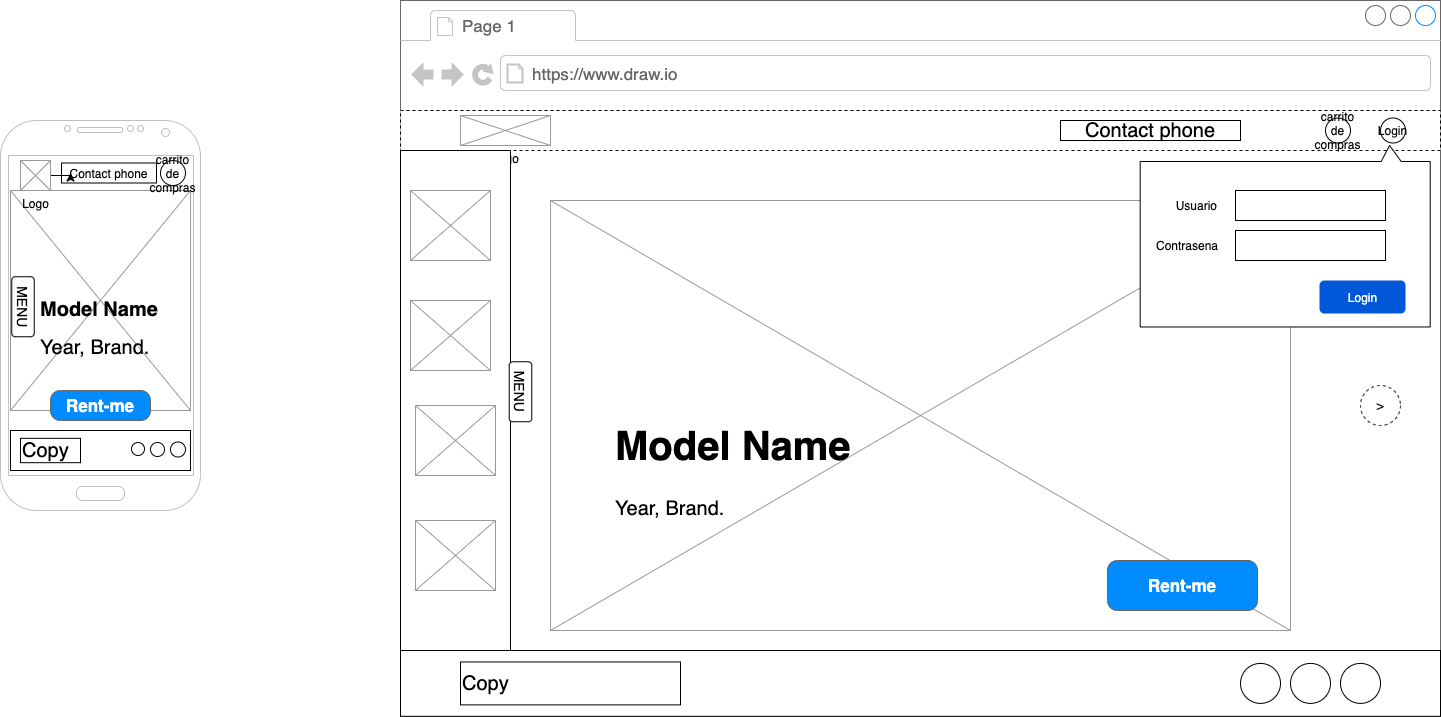

The diagram above was exported from draw.io. Its source (the exported page's mxGraphModel, read from the mxfile embedded in the PNG):
<mxGraphModel dx="2047" dy="1116" grid="1" gridSize="10" guides="1" tooltips="1" connect="1" arrows="1" fold="1" page="1" pageScale="1" pageWidth="827" pageHeight="1169" math="0" shadow="0">
  <root>
    <mxCell id="0" />
    <mxCell id="1" parent="0" />
    <mxCell id="9WDAI3Ae-Bv3AzasTmyr-1" value="" style="strokeWidth=1;shadow=0;dashed=0;align=right;html=1;shape=mxgraph.mockup.containers.browserWindow;rSize=0;strokeColor=#666666;strokeColor2=#008cff;strokeColor3=#c4c4c4;mainText=,;recursiveResize=0;" parent="1" vertex="1">
      <mxGeometry x="110" y="180" width="1040" height="715.82" as="geometry" />
    </mxCell>
    <mxCell id="9WDAI3Ae-Bv3AzasTmyr-2" value="Page 1" style="strokeWidth=1;shadow=0;dashed=0;align=center;html=1;shape=mxgraph.mockup.containers.anchor;fontSize=17;fontColor=#666666;align=left;" parent="9WDAI3Ae-Bv3AzasTmyr-1" vertex="1">
      <mxGeometry x="60" y="12" width="110" height="26" as="geometry" />
    </mxCell>
    <mxCell id="9WDAI3Ae-Bv3AzasTmyr-3" value="https://www.draw.io" style="strokeWidth=1;shadow=0;dashed=0;align=center;html=1;shape=mxgraph.mockup.containers.anchor;rSize=0;fontSize=17;fontColor=#666666;align=left;" parent="9WDAI3Ae-Bv3AzasTmyr-1" vertex="1">
      <mxGeometry x="130" y="60" width="250" height="26" as="geometry" />
    </mxCell>
    <mxCell id="9WDAI3Ae-Bv3AzasTmyr-4" value="" style="rounded=0;whiteSpace=wrap;html=1;dashed=1;" parent="9WDAI3Ae-Bv3AzasTmyr-1" vertex="1">
      <mxGeometry y="110" width="1040" height="40" as="geometry" />
    </mxCell>
    <mxCell id="9WDAI3Ae-Bv3AzasTmyr-7" value="" style="ellipse;whiteSpace=wrap;html=1;dashed=1;" parent="9WDAI3Ae-Bv3AzasTmyr-1" vertex="1">
      <mxGeometry x="40" y="385" width="40" height="40" as="geometry" />
    </mxCell>
    <mxCell id="9WDAI3Ae-Bv3AzasTmyr-8" value="" style="ellipse;whiteSpace=wrap;html=1;dashed=1;" parent="9WDAI3Ae-Bv3AzasTmyr-1" vertex="1">
      <mxGeometry x="960" y="385" width="40" height="40" as="geometry" />
    </mxCell>
    <mxCell id="9WDAI3Ae-Bv3AzasTmyr-9" value="&amp;lt;" style="text;html=1;strokeColor=none;fillColor=none;align=center;verticalAlign=middle;whiteSpace=wrap;rounded=0;dashed=1;" parent="9WDAI3Ae-Bv3AzasTmyr-1" vertex="1">
      <mxGeometry x="30" y="390" width="60" height="30" as="geometry" />
    </mxCell>
    <mxCell id="9WDAI3Ae-Bv3AzasTmyr-10" value="&amp;gt;" style="text;html=1;strokeColor=none;fillColor=none;align=center;verticalAlign=middle;whiteSpace=wrap;rounded=0;dashed=1;" parent="9WDAI3Ae-Bv3AzasTmyr-1" vertex="1">
      <mxGeometry x="950" y="390" width="60" height="30" as="geometry" />
    </mxCell>
    <mxCell id="9WDAI3Ae-Bv3AzasTmyr-12" value="&lt;span style=&quot;color: rgba(0 , 0 , 0 , 0) ; font-family: monospace ; font-size: 0px&quot;&gt;%3CmxGraphModel%3E%3Croot%3E%3CmxCell%20id%3D%220%22%2F%3E%3CmxCell%20id%3D%221%22%20parent%3D%220%22%2F%3E%3CmxCell%20id%3D%222%22%20value%3D%22%22%20style%3D%22ellipse%3BwhiteSpace%3Dwrap%3Bhtml%3D1%3B%22%20vertex%3D%221%22%20parent%3D%221%22%3E%3CmxGeometry%20x%3D%221050%22%20y%3D%22842.9100000000001%22%20width%3D%2240%22%20height%3D%2240%22%20as%3D%22geometry%22%2F%3E%3C%2FmxCell%3E%3C%2Froot%3E%3C%2FmxGraphModel%3E&lt;/span&gt;" style="verticalLabelPosition=bottom;shadow=0;dashed=0;align=center;html=1;verticalAlign=top;strokeWidth=1;shape=mxgraph.mockup.graphics.simpleIcon;strokeColor=#999999;" parent="9WDAI3Ae-Bv3AzasTmyr-1" vertex="1">
      <mxGeometry x="150" y="200" width="740" height="430" as="geometry" />
    </mxCell>
    <mxCell id="9WDAI3Ae-Bv3AzasTmyr-13" value="&lt;h1 style=&quot;font-size: 40px&quot;&gt;&lt;font style=&quot;font-size: 40px&quot;&gt;Model Name&lt;/font&gt;&lt;/h1&gt;&lt;div style=&quot;font-size: 20px&quot;&gt;Year, Brand&lt;span&gt;.&lt;/span&gt;&lt;/div&gt;" style="text;html=1;strokeColor=none;fillColor=none;spacing=5;spacingTop=-20;whiteSpace=wrap;overflow=hidden;rounded=0;dashed=1;" parent="9WDAI3Ae-Bv3AzasTmyr-1" vertex="1">
      <mxGeometry x="210" y="405" width="280" height="135" as="geometry" />
    </mxCell>
    <mxCell id="9WDAI3Ae-Bv3AzasTmyr-14" value="Rent-me" style="strokeWidth=1;shadow=0;dashed=0;align=center;html=1;shape=mxgraph.mockup.buttons.button;strokeColor=#666666;fontColor=#ffffff;mainText=;buttonStyle=round;fontSize=17;fontStyle=1;fillColor=#008cff;whiteSpace=wrap;" parent="9WDAI3Ae-Bv3AzasTmyr-1" vertex="1">
      <mxGeometry x="707" y="560" width="150" height="50" as="geometry" />
    </mxCell>
    <mxCell id="9WDAI3Ae-Bv3AzasTmyr-15" value="" style="rounded=0;whiteSpace=wrap;html=1;" parent="9WDAI3Ae-Bv3AzasTmyr-1" vertex="1">
      <mxGeometry y="650" width="1040" height="65.82" as="geometry" />
    </mxCell>
    <mxCell id="9WDAI3Ae-Bv3AzasTmyr-18" value="Copy" style="rounded=0;whiteSpace=wrap;html=1;fontSize=20;align=left;" parent="9WDAI3Ae-Bv3AzasTmyr-1" vertex="1">
      <mxGeometry x="60" y="661.46" width="220" height="42.91" as="geometry" />
    </mxCell>
    <mxCell id="9WDAI3Ae-Bv3AzasTmyr-19" value="" style="ellipse;whiteSpace=wrap;html=1;" parent="9WDAI3Ae-Bv3AzasTmyr-1" vertex="1">
      <mxGeometry x="840" y="662.9100000000001" width="40" height="40" as="geometry" />
    </mxCell>
    <mxCell id="9WDAI3Ae-Bv3AzasTmyr-20" value="" style="ellipse;whiteSpace=wrap;html=1;" parent="9WDAI3Ae-Bv3AzasTmyr-1" vertex="1">
      <mxGeometry x="890" y="662.9100000000001" width="40" height="40" as="geometry" />
    </mxCell>
    <mxCell id="9WDAI3Ae-Bv3AzasTmyr-21" value="" style="ellipse;whiteSpace=wrap;html=1;" parent="9WDAI3Ae-Bv3AzasTmyr-1" vertex="1">
      <mxGeometry x="940" y="662.9100000000001" width="40" height="40" as="geometry" />
    </mxCell>
    <mxCell id="9WDAI3Ae-Bv3AzasTmyr-17" value="Contact phone" style="rounded=0;whiteSpace=wrap;html=1;fontSize=20;" parent="9WDAI3Ae-Bv3AzasTmyr-1" vertex="1">
      <mxGeometry x="660" y="120" width="180" height="20" as="geometry" />
    </mxCell>
    <mxCell id="9WDAI3Ae-Bv3AzasTmyr-23" value="Logo" style="verticalLabelPosition=bottom;shadow=0;dashed=0;align=center;html=1;verticalAlign=top;strokeWidth=1;shape=mxgraph.mockup.graphics.simpleIcon;strokeColor=#999999;" parent="9WDAI3Ae-Bv3AzasTmyr-1" vertex="1">
      <mxGeometry x="60" y="115" width="90" height="30" as="geometry" />
    </mxCell>
    <mxCell id="9WDAI3Ae-Bv3AzasTmyr-24" value="carrito de compras&lt;br&gt;" style="ellipse;whiteSpace=wrap;html=1;" parent="9WDAI3Ae-Bv3AzasTmyr-1" vertex="1">
      <mxGeometry x="925" y="117.5" width="25" height="25" as="geometry" />
    </mxCell>
    <mxCell id="9WDAI3Ae-Bv3AzasTmyr-34" value="MENU" style="rounded=1;whiteSpace=wrap;html=1;fontSize=14;align=center;rotation=90;" parent="9WDAI3Ae-Bv3AzasTmyr-1" vertex="1">
      <mxGeometry x="-21.25" y="387.5" width="77.5" height="35" as="geometry" />
    </mxCell>
    <mxCell id="ibZY5efwjZtove9PFeDg-4" value="" style="rounded=0;whiteSpace=wrap;html=1;rotation=90;" parent="9WDAI3Ae-Bv3AzasTmyr-1" vertex="1">
      <mxGeometry x="-195" y="345" width="500" height="110" as="geometry" />
    </mxCell>
    <mxCell id="ibZY5efwjZtove9PFeDg-5" value="MENU" style="rounded=1;whiteSpace=wrap;html=1;fontSize=14;align=center;rotation=90;" parent="9WDAI3Ae-Bv3AzasTmyr-1" vertex="1">
      <mxGeometry x="90" y="380" width="60" height="22.5" as="geometry" />
    </mxCell>
    <mxCell id="ibZY5efwjZtove9PFeDg-6" value="&lt;span style=&quot;color: rgba(0 , 0 , 0 , 0) ; font-family: monospace ; font-size: 0px&quot;&gt;%3CmxGraphModel%3E%3Croot%3E%3CmxCell%20id%3D%220%22%2F%3E%3CmxCell%20id%3D%221%22%20parent%3D%220%22%2F%3E%3CmxCell%20id%3D%222%22%20value%3D%22%22%20style%3D%22ellipse%3BwhiteSpace%3Dwrap%3Bhtml%3D1%3B%22%20vertex%3D%221%22%20parent%3D%221%22%3E%3CmxGeometry%20x%3D%221050%22%20y%3D%22842.9100000000001%22%20width%3D%2240%22%20height%3D%2240%22%20as%3D%22geometry%22%2F%3E%3C%2FmxCell%3E%3C%2Froot%3E%3C%2FmxGraphModel%3E&lt;/span&gt;" style="verticalLabelPosition=bottom;shadow=0;dashed=0;align=center;html=1;verticalAlign=top;strokeWidth=1;shape=mxgraph.mockup.graphics.simpleIcon;strokeColor=#999999;" parent="9WDAI3Ae-Bv3AzasTmyr-1" vertex="1">
      <mxGeometry x="10" y="190" width="80" height="70" as="geometry" />
    </mxCell>
    <mxCell id="ibZY5efwjZtove9PFeDg-7" value="&lt;span style=&quot;color: rgba(0 , 0 , 0 , 0) ; font-family: monospace ; font-size: 0px&quot;&gt;%3CmxGraphModel%3E%3Croot%3E%3CmxCell%20id%3D%220%22%2F%3E%3CmxCell%20id%3D%221%22%20parent%3D%220%22%2F%3E%3CmxCell%20id%3D%222%22%20value%3D%22%22%20style%3D%22ellipse%3BwhiteSpace%3Dwrap%3Bhtml%3D1%3B%22%20vertex%3D%221%22%20parent%3D%221%22%3E%3CmxGeometry%20x%3D%221050%22%20y%3D%22842.9100000000001%22%20width%3D%2240%22%20height%3D%2240%22%20as%3D%22geometry%22%2F%3E%3C%2FmxCell%3E%3C%2Froot%3E%3C%2FmxGraphModel%3E&lt;/span&gt;" style="verticalLabelPosition=bottom;shadow=0;dashed=0;align=center;html=1;verticalAlign=top;strokeWidth=1;shape=mxgraph.mockup.graphics.simpleIcon;strokeColor=#999999;" parent="9WDAI3Ae-Bv3AzasTmyr-1" vertex="1">
      <mxGeometry x="10" y="300" width="80" height="70" as="geometry" />
    </mxCell>
    <mxCell id="ibZY5efwjZtove9PFeDg-8" value="&lt;span style=&quot;color: rgba(0 , 0 , 0 , 0) ; font-family: monospace ; font-size: 0px&quot;&gt;%3CmxGraphModel%3E%3Croot%3E%3CmxCell%20id%3D%220%22%2F%3E%3CmxCell%20id%3D%221%22%20parent%3D%220%22%2F%3E%3CmxCell%20id%3D%222%22%20value%3D%22%22%20style%3D%22ellipse%3BwhiteSpace%3Dwrap%3Bhtml%3D1%3B%22%20vertex%3D%221%22%20parent%3D%221%22%3E%3CmxGeometry%20x%3D%221050%22%20y%3D%22842.9100000000001%22%20width%3D%2240%22%20height%3D%2240%22%20as%3D%22geometry%22%2F%3E%3C%2FmxCell%3E%3C%2Froot%3E%3C%2FmxGraphModel%3E&lt;/span&gt;" style="verticalLabelPosition=bottom;shadow=0;dashed=0;align=center;html=1;verticalAlign=top;strokeWidth=1;shape=mxgraph.mockup.graphics.simpleIcon;strokeColor=#999999;" parent="9WDAI3Ae-Bv3AzasTmyr-1" vertex="1">
      <mxGeometry x="15" y="405" width="80" height="70" as="geometry" />
    </mxCell>
    <mxCell id="ibZY5efwjZtove9PFeDg-9" value="&lt;span style=&quot;color: rgba(0 , 0 , 0 , 0) ; font-family: monospace ; font-size: 0px&quot;&gt;%3CmxGraphModel%3E%3Croot%3E%3CmxCell%20id%3D%220%22%2F%3E%3CmxCell%20id%3D%221%22%20parent%3D%220%22%2F%3E%3CmxCell%20id%3D%222%22%20value%3D%22%22%20style%3D%22ellipse%3BwhiteSpace%3Dwrap%3Bhtml%3D1%3B%22%20vertex%3D%221%22%20parent%3D%221%22%3E%3CmxGeometry%20x%3D%221050%22%20y%3D%22842.9100000000001%22%20width%3D%2240%22%20height%3D%2240%22%20as%3D%22geometry%22%2F%3E%3C%2FmxCell%3E%3C%2Froot%3E%3C%2FmxGraphModel%3E&lt;/span&gt;" style="verticalLabelPosition=bottom;shadow=0;dashed=0;align=center;html=1;verticalAlign=top;strokeWidth=1;shape=mxgraph.mockup.graphics.simpleIcon;strokeColor=#999999;" parent="9WDAI3Ae-Bv3AzasTmyr-1" vertex="1">
      <mxGeometry x="15" y="520" width="80" height="70" as="geometry" />
    </mxCell>
    <mxCell id="z2jWFrV8w5RifB5UPBNK-1" value="Login" style="ellipse;whiteSpace=wrap;html=1;" parent="9WDAI3Ae-Bv3AzasTmyr-1" vertex="1">
      <mxGeometry x="980" y="117.5" width="25" height="25" as="geometry" />
    </mxCell>
    <mxCell id="z2jWFrV8w5RifB5UPBNK-2" value="" style="shape=callout;whiteSpace=wrap;html=1;perimeter=calloutPerimeter;rotation=-180;size=16;position=0.1;position2=0.14;" parent="9WDAI3Ae-Bv3AzasTmyr-1" vertex="1">
      <mxGeometry x="739.69" y="145" width="290" height="181.49" as="geometry" />
    </mxCell>
    <mxCell id="z2jWFrV8w5RifB5UPBNK-4" value="" style="rounded=0;whiteSpace=wrap;html=1;" parent="9WDAI3Ae-Bv3AzasTmyr-1" vertex="1">
      <mxGeometry x="835" y="190" width="150" height="30" as="geometry" />
    </mxCell>
    <mxCell id="z2jWFrV8w5RifB5UPBNK-5" value="" style="rounded=0;whiteSpace=wrap;html=1;" parent="9WDAI3Ae-Bv3AzasTmyr-1" vertex="1">
      <mxGeometry x="835" y="230" width="150" height="30" as="geometry" />
    </mxCell>
    <mxCell id="z2jWFrV8w5RifB5UPBNK-6" value="Usuario" style="text;html=1;strokeColor=none;fillColor=none;align=right;verticalAlign=middle;whiteSpace=wrap;rounded=0;" parent="9WDAI3Ae-Bv3AzasTmyr-1" vertex="1">
      <mxGeometry x="759" y="190" width="60" height="30" as="geometry" />
    </mxCell>
    <mxCell id="z2jWFrV8w5RifB5UPBNK-7" value="Contrasena" style="text;html=1;strokeColor=none;fillColor=none;align=right;verticalAlign=middle;whiteSpace=wrap;rounded=0;" parent="9WDAI3Ae-Bv3AzasTmyr-1" vertex="1">
      <mxGeometry x="760" y="230" width="60" height="30" as="geometry" />
    </mxCell>
    <mxCell id="z2jWFrV8w5RifB5UPBNK-8" value="Login" style="rounded=1;fillColor=#0057D8;align=center;strokeColor=none;html=1;fontColor=#ffffff;fontSize=12;sketch=0;" parent="9WDAI3Ae-Bv3AzasTmyr-1" vertex="1">
      <mxGeometry x="919" y="280" width="86" height="33" as="geometry" />
    </mxCell>
    <mxCell id="9WDAI3Ae-Bv3AzasTmyr-25" value="&lt;span style=&quot;color: rgba(0 , 0 , 0 , 0) ; font-family: monospace ; font-size: 0px&quot;&gt;%3CmxGraphModel%3E%3Croot%3E%3CmxCell%20id%3D%220%22%2F%3E%3CmxCell%20id%3D%221%22%20parent%3D%220%22%2F%3E%3CmxCell%20id%3D%222%22%20value%3D%22%26lt%3Bspan%20style%3D%26quot%3Bcolor%3A%20rgba(0%20%2C%200%20%2C%200%20%2C%200)%20%3B%20font-family%3A%20monospace%20%3B%20font-size%3A%200px%26quot%3B%26gt%3B%253CmxGraphModel%253E%253Croot%253E%253CmxCell%2520id%253D%25220%2522%252F%253E%253CmxCell%2520id%253D%25221%2522%2520parent%253D%25220%2522%252F%253E%253CmxCell%2520id%253D%25222%2522%2520value%253D%2522%2522%2520style%253D%2522ellipse%253BwhiteSpace%253Dwrap%253Bhtml%253D1%253B%2522%2520vertex%253D%25221%2522%2520parent%253D%25221%2522%253E%253CmxGeometry%2520x%253D%25221050%2522%2520y%253D%2522842.9100000000001%2522%2520width%253D%252240%2522%2520height%253D%252240%2522%2520as%253D%2522geometry%2522%252F%253E%253C%252FmxCell%253E%253C%252Froot%253E%253C%252FmxGraphModel%253E%26lt%3B%2Fspan%26gt%3B%22%20style%3D%22verticalLabelPosition%3Dbottom%3Bshadow%3D0%3Bdashed%3D0%3Balign%3Dcenter%3Bhtml%3D1%3BverticalAlign%3Dtop%3BstrokeWidth%3D1%3Bshape%3Dmxgraph.mockup.graphics.simpleIcon%3BstrokeColor%3D%23999999%3B%22%20vertex%3D%221%22%20parent%3D%221%22%3E%3CmxGeometry%20x%3D%22-280%22%20y%3D%22330%22%20width%3D%22150%22%20height%3D%22310%22%20as%3D%22geometry%22%2F%3E%3C%2FmxCell%3E%3C%2Froot%3E%3C%2FmxGraphModel%3E&lt;/span&gt;" style="verticalLabelPosition=bottom;verticalAlign=top;html=1;shadow=0;dashed=0;strokeWidth=1;shape=mxgraph.android.phone2;strokeColor=#c0c0c0;fontSize=20;" parent="1" vertex="1">
      <mxGeometry x="-290" y="300" width="200" height="390" as="geometry" />
    </mxCell>
    <mxCell id="9WDAI3Ae-Bv3AzasTmyr-28" value="&lt;span style=&quot;color: rgba(0 , 0 , 0 , 0) ; font-family: monospace ; font-size: 0px&quot;&gt;%3CmxGraphModel%3E%3Croot%3E%3CmxCell%20id%3D%220%22%2F%3E%3CmxCell%20id%3D%221%22%20parent%3D%220%22%2F%3E%3CmxCell%20id%3D%222%22%20value%3D%22%22%20style%3D%22ellipse%3BwhiteSpace%3Dwrap%3Bhtml%3D1%3B%22%20vertex%3D%221%22%20parent%3D%221%22%3E%3CmxGeometry%20x%3D%221050%22%20y%3D%22842.9100000000001%22%20width%3D%2240%22%20height%3D%2240%22%20as%3D%22geometry%22%2F%3E%3C%2FmxCell%3E%3C%2Froot%3E%3C%2FmxGraphModel%3E&lt;/span&gt;" style="verticalLabelPosition=bottom;shadow=0;dashed=0;align=center;html=1;verticalAlign=top;strokeWidth=1;shape=mxgraph.mockup.graphics.simpleIcon;strokeColor=#999999;" parent="1" vertex="1">
      <mxGeometry x="-280" y="370" width="180" height="220" as="geometry" />
    </mxCell>
    <mxCell id="9WDAI3Ae-Bv3AzasTmyr-29" value="Rent-me" style="strokeWidth=1;shadow=0;dashed=0;align=center;html=1;shape=mxgraph.mockup.buttons.button;strokeColor=#666666;fontColor=#ffffff;mainText=;buttonStyle=round;fontSize=17;fontStyle=1;fillColor=#008cff;whiteSpace=wrap;" parent="1" vertex="1">
      <mxGeometry x="-240" y="570" width="100" height="30" as="geometry" />
    </mxCell>
    <mxCell id="9WDAI3Ae-Bv3AzasTmyr-31" value="&lt;h1 style=&quot;font-size: 20px&quot;&gt;&lt;font style=&quot;font-size: 20px&quot;&gt;Model Name&lt;/font&gt;&lt;/h1&gt;&lt;div style=&quot;font-size: 20px&quot;&gt;&lt;font style=&quot;font-size: 20px&quot;&gt;Year, Brand.&lt;/font&gt;&lt;/div&gt;" style="text;html=1;strokeColor=none;fillColor=none;spacing=5;spacingTop=-20;whiteSpace=wrap;overflow=hidden;rounded=0;dashed=1;" parent="1" vertex="1">
      <mxGeometry x="-255" y="475" width="150" height="73" as="geometry" />
    </mxCell>
    <mxCell id="9WDAI3Ae-Bv3AzasTmyr-32" value="carrito de compras&lt;br&gt;" style="ellipse;whiteSpace=wrap;html=1;" parent="1" vertex="1">
      <mxGeometry x="-130" y="340" width="25" height="25" as="geometry" />
    </mxCell>
    <mxCell id="9WDAI3Ae-Bv3AzasTmyr-33" value="Contact phone" style="rounded=0;whiteSpace=wrap;html=1;fontSize=12;" parent="1" vertex="1">
      <mxGeometry x="-229" y="342.5" width="95" height="20" as="geometry" />
    </mxCell>
    <mxCell id="9WDAI3Ae-Bv3AzasTmyr-35" value="MENU" style="rounded=1;whiteSpace=wrap;html=1;fontSize=14;align=center;rotation=90;" parent="1" vertex="1">
      <mxGeometry x="-297.5" y="475" width="60" height="22.5" as="geometry" />
    </mxCell>
    <mxCell id="9WDAI3Ae-Bv3AzasTmyr-37" value="" style="rounded=0;whiteSpace=wrap;html=1;" parent="1" vertex="1">
      <mxGeometry x="-280" y="610" width="180" height="40" as="geometry" />
    </mxCell>
    <mxCell id="9WDAI3Ae-Bv3AzasTmyr-38" value="Copy" style="rounded=0;whiteSpace=wrap;html=1;fontSize=20;align=left;" parent="1" vertex="1">
      <mxGeometry x="-270" y="617.82" width="60" height="24.37" as="geometry" />
    </mxCell>
    <mxCell id="9WDAI3Ae-Bv3AzasTmyr-43" value="" style="ellipse;whiteSpace=wrap;html=1;" parent="1" vertex="1">
      <mxGeometry x="-159" y="622" width="13" height="13" as="geometry" />
    </mxCell>
    <mxCell id="9WDAI3Ae-Bv3AzasTmyr-44" value="" style="ellipse;whiteSpace=wrap;html=1;" parent="1" vertex="1">
      <mxGeometry x="-140" y="622" width="14" height="14" as="geometry" />
    </mxCell>
    <mxCell id="9WDAI3Ae-Bv3AzasTmyr-45" value="" style="ellipse;whiteSpace=wrap;html=1;" parent="1" vertex="1">
      <mxGeometry x="-120" y="621.5" width="15" height="15" as="geometry" />
    </mxCell>
    <mxCell id="9WDAI3Ae-Bv3AzasTmyr-47" value="" style="edgeStyle=orthogonalEdgeStyle;rounded=0;orthogonalLoop=1;jettySize=auto;html=1;fontSize=14;" parent="1" source="9WDAI3Ae-Bv3AzasTmyr-46" target="9WDAI3Ae-Bv3AzasTmyr-33" edge="1">
      <mxGeometry relative="1" as="geometry" />
    </mxCell>
    <mxCell id="9WDAI3Ae-Bv3AzasTmyr-46" value="Logo" style="verticalLabelPosition=bottom;shadow=0;dashed=0;align=center;html=1;verticalAlign=top;strokeWidth=1;shape=mxgraph.mockup.graphics.simpleIcon;strokeColor=#999999;" parent="1" vertex="1">
      <mxGeometry x="-270" y="340" width="30" height="30" as="geometry" />
    </mxCell>
  </root>
</mxGraphModel>